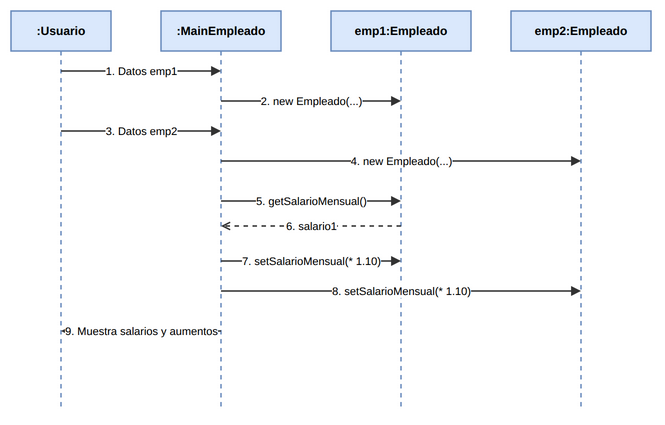

The diagram above was exported from draw.io. Its source (the exported page's mxGraphModel, read from the mxfile embedded in the PNG):
<mxGraphModel dx="1200" dy="900" grid="1" gridSize="10" guides="1" tooltips="1" connect="1" arrows="1" fold="1" page="1" pageScale="1" pageWidth="720" pageHeight="470" math="0" shadow="0">
  <root>
    <mxCell id="0" />
    <mxCell id="1" parent="0" />
    <mxCell id="sq_u" value=":Usuario" style="shape=umlLifeline;perimeter=lifelinePerimeter;whiteSpace=wrap;html=1;container=1;collapsible=0;recursiveResize=0;outlineConnect=0;fillColor=#DAE8FC;strokeColor=#6C8EBF;strokeWidth=1.5;fontFamily=Liberation Sans;fontSize=12;fontStyle=1;" vertex="1" parent="1">
      <mxGeometry x="40" y="30" width="100" height="400" as="geometry" />
    </mxCell>
    <mxCell id="sq_m" value=":MainEmpleado" style="shape=umlLifeline;perimeter=lifelinePerimeter;whiteSpace=wrap;html=1;container=1;collapsible=0;recursiveResize=0;outlineConnect=0;fillColor=#DAE8FC;strokeColor=#6C8EBF;strokeWidth=1.5;fontFamily=Liberation Sans;fontSize=12;fontStyle=1;" vertex="1" parent="1">
      <mxGeometry x="190" y="30" width="120" height="400" as="geometry" />
    </mxCell>
    <mxCell id="sq_e1" value="emp1:Empleado" style="shape=umlLifeline;perimeter=lifelinePerimeter;whiteSpace=wrap;html=1;container=1;collapsible=0;recursiveResize=0;outlineConnect=0;fillColor=#DAE8FC;strokeColor=#6C8EBF;strokeWidth=1.5;fontFamily=Liberation Sans;fontSize=12;fontStyle=1;" vertex="1" parent="1">
      <mxGeometry x="360" y="30" width="140" height="400" as="geometry" />
    </mxCell>
    <mxCell id="sq_e2" value="emp2:Empleado" style="shape=umlLifeline;perimeter=lifelinePerimeter;whiteSpace=wrap;html=1;container=1;collapsible=0;recursiveResize=0;outlineConnect=0;fillColor=#DAE8FC;strokeColor=#6C8EBF;strokeWidth=1.5;fontFamily=Liberation Sans;fontSize=12;fontStyle=1;" vertex="1" parent="1">
      <mxGeometry x="540" y="30" width="140" height="400" as="geometry" />
    </mxCell>
    <mxCell id="sm1" value="1. Datos emp1" style="edgeStyle=none;html=1;endArrow=block;endFill=1;strokeColor=#333333;strokeWidth=1.5;fontFamily=Liberation Sans;fontSize=11;" edge="1" parent="1">
      <mxGeometry width="80" relative="1" as="geometry">
        <mxPoint x="90" y="90" as="sourcePoint" />
        <mxPoint x="250" y="90" as="targetPoint" />
      </mxGeometry>
    </mxCell>
    <mxCell id="sm2" value="2. new Empleado(...)" style="edgeStyle=none;html=1;endArrow=block;endFill=1;strokeColor=#333333;strokeWidth=1.5;fontFamily=Liberation Sans;fontSize=11;" edge="1" parent="1">
      <mxGeometry width="80" relative="1" as="geometry">
        <mxPoint x="250" y="120" as="sourcePoint" />
        <mxPoint x="430" y="120" as="targetPoint" />
      </mxGeometry>
    </mxCell>
    <mxCell id="sm3" value="3. Datos emp2" style="edgeStyle=none;html=1;endArrow=block;endFill=1;strokeColor=#333333;strokeWidth=1.5;fontFamily=Liberation Sans;fontSize=11;" edge="1" parent="1">
      <mxGeometry width="80" relative="1" as="geometry">
        <mxPoint x="90" y="150" as="sourcePoint" />
        <mxPoint x="250" y="150" as="targetPoint" />
      </mxGeometry>
    </mxCell>
    <mxCell id="sm4" value="4. new Empleado(...)" style="edgeStyle=none;html=1;endArrow=block;endFill=1;strokeColor=#333333;strokeWidth=1.5;fontFamily=Liberation Sans;fontSize=11;" edge="1" parent="1">
      <mxGeometry width="80" relative="1" as="geometry">
        <mxPoint x="250" y="180" as="sourcePoint" />
        <mxPoint x="610" y="180" as="targetPoint" />
      </mxGeometry>
    </mxCell>
    <mxCell id="sm5" value="5. getSalarioMensual()" style="edgeStyle=none;html=1;endArrow=block;endFill=1;strokeColor=#333333;strokeWidth=1.5;fontFamily=Liberation Sans;fontSize=11;" edge="1" parent="1">
      <mxGeometry width="80" relative="1" as="geometry">
        <mxPoint x="250" y="220" as="sourcePoint" />
        <mxPoint x="430" y="220" as="targetPoint" />
      </mxGeometry>
    </mxCell>
    <mxCell id="sm6" value="6. salario1" style="edgeStyle=none;html=1;endArrow=open;dashed=1;strokeColor=#333333;strokeWidth=1.5;fontFamily=Liberation Sans;fontSize=11;" edge="1" parent="1">
      <mxGeometry width="80" relative="1" as="geometry">
        <mxPoint x="430" y="245" as="sourcePoint" />
        <mxPoint x="250" y="245" as="targetPoint" />
      </mxGeometry>
    </mxCell>
    <mxCell id="sm7" value="7. setSalarioMensual(* 1.10)" style="edgeStyle=none;html=1;endArrow=block;endFill=1;strokeColor=#333333;strokeWidth=1.5;fontFamily=Liberation Sans;fontSize=11;" edge="1" parent="1">
      <mxGeometry width="80" relative="1" as="geometry">
        <mxPoint x="250" y="280" as="sourcePoint" />
        <mxPoint x="430" y="280" as="targetPoint" />
      </mxGeometry>
    </mxCell>
    <mxCell id="sm8" value="8. setSalarioMensual(* 1.10)" style="edgeStyle=none;html=1;endArrow=block;endFill=1;strokeColor=#333333;strokeWidth=1.5;fontFamily=Liberation Sans;fontSize=11;" edge="1" parent="1">
      <mxGeometry width="80" relative="1" as="geometry">
        <mxPoint x="250" y="310" as="sourcePoint" />
        <mxPoint x="610" y="310" as="targetPoint" />
      </mxGeometry>
    </mxCell>
    <mxCell id="sm9" value="9. Muestra salarios y aumentos" style="edgeStyle=none;html=1;endArrow=open;dashed=1;strokeColor=#333333;strokeWidth=1.5;fontFamily=Liberation Sans;fontSize=11;" edge="1" parent="1">
      <mxGeometry width="80" relative="1" as="geometry">
        <mxPoint x="250" y="350" as="sourcePoint" />
        <mxPoint x="90" y="350" as="targetPoint" />
      </mxGeometry>
    </mxCell>
  </root>
</mxGraphModel>